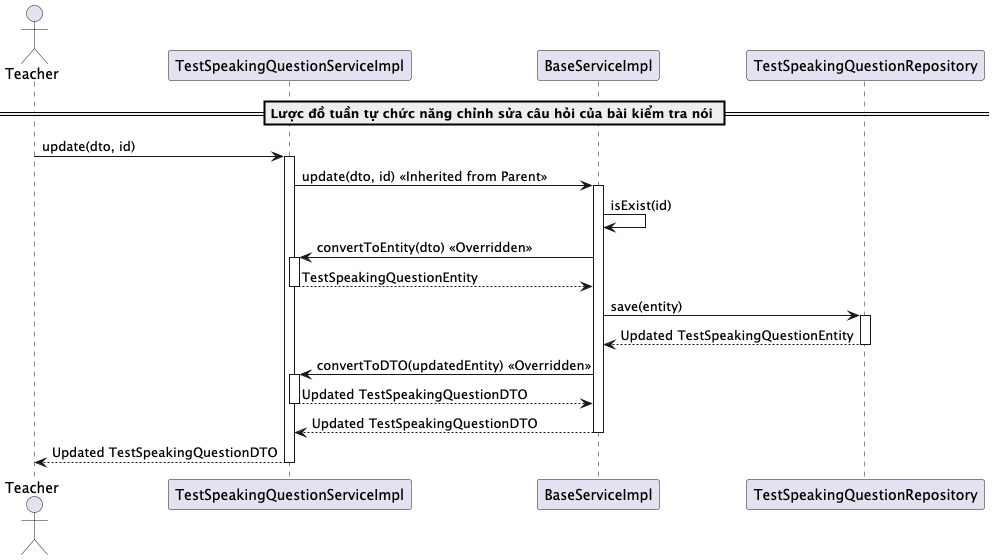

The diagram above was rendered by PlantUML. Its source (embedded in the PNG):
@startuml updateTestSpeakingQuestion

actor Teacher
participant "TestSpeakingQuestionServiceImpl" as TestSpeakingQuestionService
participant "BaseServiceImpl" as BaseService
participant "TestSpeakingQuestionRepository" as Repository

== 	Lược đồ tuần tự chức năng chỉnh sửa câu hỏi của bài kiểm tra nói ==
Teacher -> TestSpeakingQuestionService: update(dto, id)
activate TestSpeakingQuestionService

TestSpeakingQuestionService -> BaseService: update(dto, id) << Inherited from Parent >>
activate BaseService

BaseService -> BaseService: isExist(id)
BaseService -> TestSpeakingQuestionService: convertToEntity(dto) << Overridden >>
activate TestSpeakingQuestionService
TestSpeakingQuestionService --> BaseService: TestSpeakingQuestionEntity
deactivate TestSpeakingQuestionService

BaseService -> Repository: save(entity)
activate Repository
Repository --> BaseService: Updated TestSpeakingQuestionEntity
deactivate Repository

BaseService -> TestSpeakingQuestionService: convertToDTO(updatedEntity) << Overridden >>
activate TestSpeakingQuestionService
TestSpeakingQuestionService --> BaseService: Updated TestSpeakingQuestionDTO
deactivate TestSpeakingQuestionService

BaseService --> TestSpeakingQuestionService: Updated TestSpeakingQuestionDTO
deactivate BaseService

TestSpeakingQuestionService --> Teacher: Updated TestSpeakingQuestionDTO
deactivate TestSpeakingQuestionService

@enduml